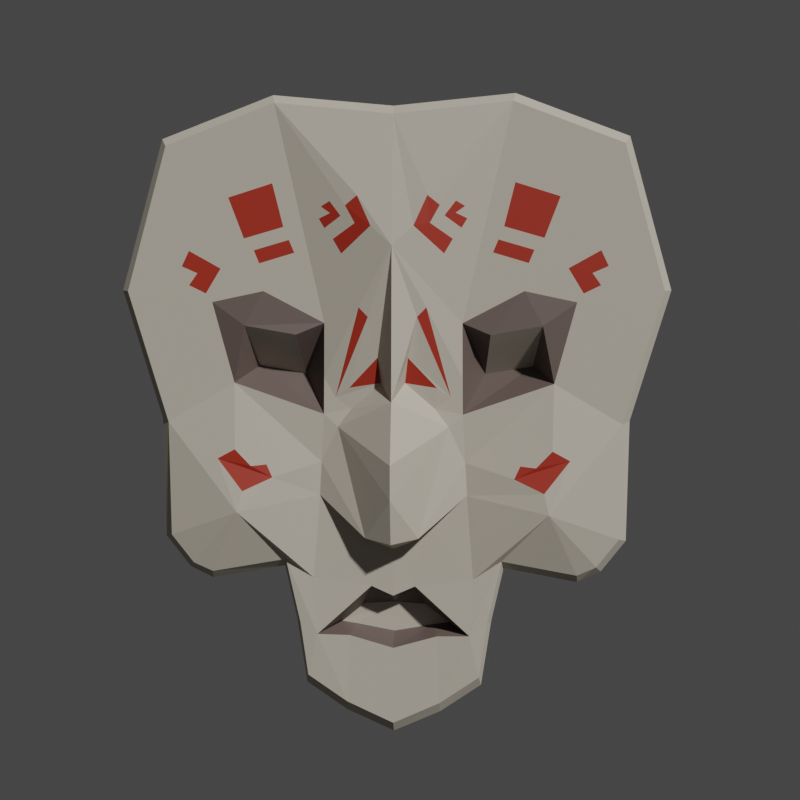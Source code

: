 # Source: boneMask.blend  (saved by Blender 3.4.6; exported with 4.5.12 LTS)
import bpy
from mathutils import Matrix  # noqa: F401  (used for matrix-valued properties, if any)

bpy.ops.wm.read_factory_settings(use_empty=True)
scene = bpy.context.scene
scene.name = 'Scene'

# ---- collections
col_collection = bpy.data.collections.new('Collection'); scene.collection.children.link(col_collection)

# ---- materials (node trees are filled in below, after node groups)
mat_bone = bpy.data.materials.new('bone')
mat_bone.alpha_threshold = 0.0
mat_bone.use_transparent_shadow = False
mat_bone.roughness = 0.5
mat_bone.line_color = (0.0, 0.0, 0.0, 1.0)
mat_boneblack = bpy.data.materials.new('boneBlack')
mat_boneblack.use_transparent_shadow = False
mat_bonered = bpy.data.materials.new('boneRed')
mat_bonered.use_transparent_shadow = False

# ---- material node trees
mat_bone.use_nodes = True; mat_bone.node_tree.nodes.clear()
_N = mat_bone.node_tree.nodes; _L = mat_bone.node_tree.links
n0 = _N.new('ShaderNodeOutputMaterial'); n0.name = 'Material Output'; n0.location = (300, 300)
n1 = _N.new('ShaderNodeBsdfPrincipled'); n1.name = 'Principled BSDF'; n1.location = (10, 300)
n1.distribution = 'GGX'
n1.subsurface_method = 'RANDOM_WALK_SKIN'
n1.inputs[0].default_value = (0.4969, 0.4467, 0.3678, 1.0)
n1.inputs[3].default_value = 1.45
n1.inputs[27].default_value = (0.0, 0.0, 0.0, 1.0)
n1.inputs[28].default_value = 1.0
_L.new(n1.outputs[0], n0.inputs[0])
n0.is_active_output = True
mat_boneblack.use_nodes = True; mat_boneblack.node_tree.nodes.clear()
_N = mat_boneblack.node_tree.nodes; _L = mat_boneblack.node_tree.links
n0 = _N.new('ShaderNodeBsdfPrincipled'); n0.name = 'Principled BSDF'; n0.location = (10, 300)
n0.distribution = 'GGX'
n0.subsurface_method = 'RANDOM_WALK_SKIN'
n0.inputs[0].default_value = (0.1178, 0.08553, 0.07493, 1.0)
n0.inputs[3].default_value = 1.45
n0.inputs[27].default_value = (0.0, 0.0, 0.0, 1.0)
n0.inputs[28].default_value = 1.0
n1 = _N.new('ShaderNodeOutputMaterial'); n1.name = 'Material Output'; n1.location = (300, 300)
_L.new(n0.outputs[0], n1.inputs[0])
n1.is_active_output = True
mat_bonered.use_nodes = True; mat_bonered.node_tree.nodes.clear()
_N = mat_bonered.node_tree.nodes; _L = mat_bonered.node_tree.links
n0 = _N.new('ShaderNodeBsdfPrincipled'); n0.name = 'Principled BSDF'; n0.location = (10, 300)
n0.distribution = 'GGX'
n0.subsurface_method = 'RANDOM_WALK_SKIN'
n0.inputs[0].default_value = (0.3519, 0.0255, 0.01113, 1.0)
n0.inputs[3].default_value = 1.45
n0.inputs[27].default_value = (0.0, 0.0, 0.0, 1.0)
n0.inputs[28].default_value = 1.0
n1 = _N.new('ShaderNodeOutputMaterial'); n1.name = 'Material Output'; n1.location = (300, 300)
_L.new(n0.outputs[0], n1.inputs[0])
n1.is_active_output = True

# ---- world
world_world = bpy.data.worlds.new('World'); scene.world = world_world
world_world.use_nodes = True; world_world.node_tree.nodes.clear()
_N = world_world.node_tree.nodes; _L = world_world.node_tree.links
n0 = _N.new('ShaderNodeOutputWorld'); n0.name = 'World Output'; n0.location = (300, 300)
n1 = _N.new('ShaderNodeBackground'); n1.name = 'Background'; n1.location = (10, 300)
n1.inputs[0].default_value = (0.05088, 0.05088, 0.05088, 1.0)
_L.new(n1.outputs[0], n0.inputs[0])
n0.is_active_output = True
world_world.color = (0.05088, 0.05088, 0.05088)
world_world.use_sun_shadow = False
world_world.sun_shadow_jitter_overblur = 0.0

# ---- cameras
cam_camera = bpy.data.cameras.new('Camera')
cam_camera.lens = 67.18
cam_camera.lens_unit = 'FOV'

# ---- meshes
me_plane_001 = bpy.data.meshes.new('Plane.001')
me_plane_001.from_pydata([(0.0, 2.186e-08, -0.5), (0.0, -0.09003, 0.0), (0.0, -0.06835, 0.5125), (0.2465, -2.635e-09, -0.3177), (0.2319, 6.201e-09, -0.04615), (0.2298, -1.368e-08, 0.2576), (0.5175, -0.06529, -0.3716), (0.2678, -0.0002478, -0.6002), (0.2568, -0.005856, -0.7917), (0.0, 4.279e-08, -0.8366), (0.1471, -0.0002028, -0.7948), (0.6065, -8.284e-09, 0.327), (0.5335, 7.623e-09, 0.05768), (0.4645, 0.1101, 0.1097), (0.3047, 0.1089, 0.08344), (0.4949, -0.01623, 0.2491), (0.3231, -0.01623, 0.2191), (0.2308, -4.325e-09, 0.07542), (0.4335, -1.076e-08, 0.3636), (0.0, -0.1165, -0.4663), (0.08828, -0.07354, -0.4514), (0.0, -0.1509, -0.3157), (0.0, 3.168e-08, -0.6579), (0.07354, 0.001593, -0.6257), (0.1296, 0.07642, -0.7709), (0.1845, 0.08114, -0.7636), (0.0, 0.07653, -0.7945), (0.0, 0.07653, -0.6934), (0.1038, 0.07824, -0.7011), (0.2406, 9.761e-10, -0.2067), (0.1847, -0.005945, -0.08806), (0.1396, 3.733e-09, -0.02779), (0.0, -0.1497, -0.2013), (0.3696, 0.02575, -0.5638), (0.3629, -0.001171, -0.5372), (0.775, 0.02575, 0.869), (0.7585, -2.537e-08, 0.8445), (0.0, 0.02575, -1.128), (9.313e-10, 5.878e-08, -1.094), (0.0, -0.003499, 0.9445), (0.0, 0.02575, 0.9731), (0.7835, 0.02575, -0.06551), (0.7585, 0.0001883, -0.0756), (0.8916, -4.2e-09, 0.3632), (0.9146, 0.02575, 0.3661), (0.2952, 0.02518, -0.9639), (0.2883, -0.001524, -0.9327), (0.394, -4.407e-08, 0.9834), (0.4003, 0.02575, 1.011), (0.7505, -0.006289, -0.4578), (0.7753, 0.02575, -0.4669), (0.6932, 0.02575, -0.5712), (0.6762, -0.006292, -0.5519), (0.6158, 0.02575, -0.6085), (0.6126, 2.051e-08, -0.5818), (0.3144, -0.001369, -0.7531), (0.3292, 0.02553, -0.7432), (0.1559, -0.0002857, -1.023), (0.1573, 0.02545, -1.058), (0.3478, 0.2268, -0.5308), (0.3696, 0.1982, -0.5638), (0.7513, 0.2268, 0.8474), (0.775, 0.1982, 0.869), (0.0, 0.2268, -1.097), (7.76e-09, 0.1982, -1.128), (0.0, 0.1982, 0.9731), (0.0, 0.2268, 0.9442), (0.7551, 0.2268, -0.06098), (0.7835, 0.1982, -0.06551), (0.9146, 0.1982, 0.3661), (0.8848, 0.2268, 0.3665), (0.2689, 0.2264, -0.9472), (0.2952, 0.1977, -0.9639), (0.4003, 0.1982, 1.011), (0.393, 0.2268, 0.9836), (0.7753, 0.1982, -0.4669), (0.7469, 0.2268, -0.4568), (0.6748, 0.2268, -0.5483), (0.6932, 0.1982, -0.5712), (0.6118, 0.2268, -0.5787), (0.6158, 0.1982, -0.6085), (0.3292, 0.198, -0.7432), (0.3011, 0.2266, -0.7379), (0.1573, 0.1979, -1.058), (0.1433, 0.2265, -1.033), (0.1697, -0.0266, 0.4866), (0.07014, -0.05516, 0.5773), (0.1154, -0.04508, 0.677), (0.1558, -0.03841, 0.6446), (0.1236, -0.04293, 0.5864), (0.1981, -0.02245, 0.5348), (0.2081, -0.02676, 0.6593), (0.1707, -0.03305, 0.6106), (0.2264, -0.01763, 0.5705), (0.2452, -0.01486, 0.6019), (0.2071, -0.0249, 0.6199), (0.238, -0.0187, 0.6416), (0.1122, -0.03511, 0.3108), (0.1932, 9.117e-10, 0.01074), (0.08113, -0.03649, 0.2788), (0.147, -0.006775, 0.04225), (0.05044, -0.02053, 0.1439), (0.04029, -0.008925, 0.0589), (0.4017, -3.084e-08, 0.7198), (0.3654, -2.493e-08, 0.5758), (0.4978, -1.853e-08, 0.5377), (0.5496, -2.374e-08, 0.6733), (0.3472, -2.342e-08, 0.5331), (0.3291, -2.192e-08, 0.4905), (0.4652, -1.764e-08, 0.4988), (0.4471, -1.58e-08, 0.4553), (0.6834, -1.339e-08, 0.4974), (0.5771, -1.239e-08, 0.4383), (0.6273, -8.987e-09, 0.3555), (0.6841, -8.955e-09, 0.3829), (0.6557, -1.104e-08, 0.4228), (0.7082, -1.091e-08, 0.4455), (0.4026, -0.03099, -0.2574), (0.5015, -0.05209, -0.3022), (0.5867, -0.0328, -0.1946), (0.5285, -0.03332, -0.1633), (0.4745, -0.0352, -0.2192), (0.4229, -0.02706, -0.2141), (0.0, 0.1005, 0.2342), (0.1097, 1.096e-08, -0.4189)], [], [(36, 18, 112, 111, 116, 43), (57, 46, 8, 10), (42, 6, 49), (5, 17, 14, 16), (1, 31, 98, 100, 102), (0, 124, 3, 29, 4, 31, 1), (50, 51, 78, 75), (44, 41, 68, 69), (7, 34, 6, 3), (8, 55, 34, 7), (9, 10, 24, 26), (35, 44, 69, 62), (40, 48, 73, 65), (14, 17, 4), (42, 119, 118, 117, 3, 6), (12, 11, 15, 13), (4, 12, 13, 14), (11, 18, 5, 16, 15), (14, 13, 15, 16), (58, 37, 64, 83), (0, 124, 20, 19), (1, 32, 30, 31), (4, 30, 29), (20, 21, 19), (26, 24, 25, 28, 27), (22, 23, 8, 7, 3, 124, 0), (8, 23, 28, 25), (23, 22, 27, 28), (10, 8, 25, 24), (29, 30, 20, 3), (31, 30, 4), (30, 32, 21, 20), (45, 58, 83, 72), (41, 50, 75, 68), (6, 34, 54, 52), (11, 12, 42, 43), (48, 35, 62, 73), (5, 108, 107, 104, 103, 106, 36, 47), (56, 45, 72, 81), (51, 53, 80, 78), (46, 55, 8), (2, 5, 85, 86, 87, 39), (49, 6, 52), (38, 57, 10, 9), (53, 33, 60, 80), (56, 33, 34, 55), (44, 35, 36, 43), (48, 40, 39, 47), (50, 41, 42, 49), (41, 44, 43, 42), (58, 45, 46, 57), (35, 48, 47, 36), (33, 53, 54, 34), (53, 51, 52, 54), (51, 50, 49, 52), (45, 56, 55, 46), (37, 58, 57, 38), (82, 71, 84, 63, 123, 70, 67, 76, 77, 79, 59), (82, 59, 60, 81), (70, 61, 62, 69), (74, 66, 65, 73), (76, 67, 68, 75), (67, 70, 69, 68), (84, 71, 72, 83), (61, 74, 73, 62), (59, 79, 80, 60), (79, 77, 78, 80), (77, 76, 75, 78), (71, 82, 81, 72), (63, 84, 83, 64), (33, 56, 81, 60), (39, 87, 88, 89, 90, 85, 5, 93, 92, 91, 47), (90, 89, 88, 87, 86, 85), (47, 91, 96, 95, 94, 93, 5), (94, 95, 96, 91, 92, 93), (5, 97, 98, 31, 4, 17), (97, 99, 98), (102, 100, 101), (101, 100, 98, 99, 97, 5, 2, 1, 102), (36, 106, 105, 104, 107, 109, 110, 108, 5, 18), (105, 106, 103, 104), (108, 110, 109, 107), (43, 116, 115, 114, 113, 112, 18, 11), (113, 114, 115, 116, 111, 112), (3, 117, 122, 121, 120, 119, 42, 12, 4, 29), (120, 121, 122, 117, 118, 119), (70, 123, 66, 74, 61), (20, 124, 3)])
me_plane_001.polygons.foreach_set('material_index', [0, 0, 0, 1, 0, 0, 0, 0, 0, 0, 1, 0, 0, 1, 0, 1, 1, 1, 0, 0, 0, 0, 0, 0, 0, 0, 1, 1, 1, 0, 0, 0, 0, 0, 0, 0, 0, 0, 0, 0, 0, 0, 0, 0, 0, 0, 0, 0, 0, 0, 0, 0, 0, 0, 0, 0, 0, 0, 0, 0, 0, 0, 0, 0, 0, 0, 0, 0, 0, 0, 0, 0, 2, 0, 2, 0, 2, 2, 0, 0, 2, 2, 0, 2, 0, 2, 0, 0])
_uv = me_plane_001.uv_layers.new(name='UVMap')
_uv.uv.foreach_set('vector', [0.9893, 0.9879, 0.7781, 0.75, 0.8551, 0.7916, 0.9113, 0.8196, 0.9166, 0.7957, 0.9894, 0.75, 0.6315, 0.01264, 0.75, 0.01447, 0.75, 0.07996, 0.6315, 0.09707, 0.9872, 0.4856, 0.8578, 0.25, 0.9863, 0.3084, 0.6841, 0.75, 0.6841, 0.6324, 0.6841, 0.625, 0.6841, 0.75, 0.5, 0.5, 0.6109, 0.5, 0.6538, 0.5455, 0.6169, 0.5509, 0.532, 0.5372, 0.5, 0.25, 0.6113, 0.25, 0.75, 0.25, 0.7231, 0.3522, 0.6841, 0.5, 0.6109, 0.5, 0.5, 0.5, 1.0, 0.3146, 0.9579, 0.25, 0.9579, 0.25, 1.0, 0.3146, 1.0, 0.75, 1.0, 0.5, 1.0, 0.5, 1.0, 0.75, 0.75, 0.1407, 0.9412, 0.05407, 0.8578, 0.25, 0.75, 0.25, 0.75, 0.07996, 0.8721, 0.01632, 0.9809, 0.02023, 0.75, 0.1407, 0.5, 0.116, 0.6315, 0.09707, 0.6315, 0.09707, 0.5, 0.116, 1.0, 1.0, 1.0, 0.75, 1.0, 0.75, 1.0, 1.0, 0.5, 1.0, 0.75, 1.0, 0.75, 1.0, 0.5, 1.0, 0.6841, 0.625, 0.6841, 0.6324, 0.6841, 0.5, 0.9862, 0.4881, 0.8947, 0.3801, 0.8522, 0.296, 0.8065, 0.3172, 0.75, 0.25, 0.8578, 0.25, 0.8568, 0.5, 0.8579, 0.75, 0.8579, 0.75, 0.8568, 0.5, 0.6841, 0.5, 0.8568, 0.5, 0.8568, 0.5, 0.6841, 0.5, 0.8579, 0.75, 0.7781, 0.75, 0.6841, 0.75, 0.6841, 0.75, 0.8579, 0.75, 0.6841, 0.5, 0.8568, 0.5, 0.8579, 0.75, 0.6841, 0.75, 0.6315, 0.0, 0.5, 0.0, 0.5, 0.0, 0.6315, 0.0, 0.5, 0.25, 0.6113, 0.25, 0.75, 0.25, 0.5, 0.25, 0.5, 0.5, 0.5, 0.448, 0.7022, 0.4314, 0.6109, 0.5, 0.6841, 0.5, 0.7022, 0.4314, 0.7231, 0.3522, 0.75, 0.25, 0.5, 0.3843, 0.5, 0.25, 0.5, 0.116, 0.6315, 0.09707, 0.75, 0.07996, 0.5982, 0.1626, 0.5, 0.1872, 0.5, 0.1872, 0.5982, 0.1626, 0.75, 0.07996, 0.75, 0.1407, 0.75, 0.25, 0.6113, 0.25, 0.5, 0.25, 0.75, 0.07996, 0.5982, 0.1626, 0.5982, 0.1626, 0.75, 0.07996, 0.5982, 0.1626, 0.5, 0.1872, 0.5, 0.1872, 0.5982, 0.1626, 0.6315, 0.09707, 0.75, 0.07996, 0.75, 0.07996, 0.6315, 0.09707, 0.7231, 0.3522, 0.7022, 0.4314, 0.75, 0.25, 0.75, 0.25, 0.6109, 0.5, 0.7022, 0.4314, 0.6841, 0.5, 0.7022, 0.4314, 0.5, 0.448, 0.5, 0.3843, 0.75, 0.25, 0.75, 0.0, 0.6315, 0.0, 0.6315, 0.0, 0.75, 0.0, 1.0, 0.5, 1.0, 0.3146, 1.0, 0.3146, 1.0, 0.5, 0.8578, 0.25, 0.985, 0.01141, 0.9818, 0.1843, 0.9483, 0.25, 0.8579, 0.75, 0.8568, 0.5, 0.9889, 0.4861, 0.9894, 0.75, 0.75, 1.0, 1.0, 1.0, 1.0, 1.0, 0.75, 1.0, 0.6841, 0.75, 0.7306, 0.8256, 0.7391, 0.8394, 0.7476, 0.8532, 0.7647, 0.9052, 0.856, 0.896, 0.9893, 0.9879, 0.7476, 0.9907, 0.9034, 0.0, 0.75, 0.0, 0.75, 0.0, 0.9034, 0.0, 0.9579, 0.25, 1.0, 0.1722, 1.0, 0.1722, 0.9579, 0.25, 0.75, 0.01447, 0.8721, 0.01632, 0.75, 0.07996, 0.5, 0.75, 0.6841, 0.75, 0.6253, 0.7973, 0.5491, 0.7985, 0.578, 0.8486, 0.5, 0.9872, 0.9863, 0.3084, 0.8578, 0.25, 0.9483, 0.25, 0.5, 0.01376, 0.6315, 0.01264, 0.6315, 0.09707, 0.5, 0.116, 1.0, 0.1722, 1.0, 0.0, 1.0, 0.0, 1.0, 0.1722, 0.9034, 0.0, 1.0, 0.0, 0.9809, 0.02023, 0.8721, 0.01632, 1.0, 0.75, 1.0, 1.0, 0.9893, 0.9879, 0.9894, 0.75, 0.75, 1.0, 0.5, 1.0, 0.5, 0.9872, 0.7476, 0.9907, 1.0, 0.3146, 1.0, 0.5, 0.9872, 0.4856, 0.9863, 0.3084, 1.0, 0.5, 1.0, 0.75, 0.9894, 0.75, 0.9889, 0.4861, 0.6315, 0.0, 0.75, 0.0, 0.75, 0.01447, 0.6315, 0.01264, 1.0, 1.0, 0.75, 1.0, 0.7476, 0.9907, 0.9893, 0.9879, 1.0, 0.0, 1.0, 0.1722, 0.9818, 0.1843, 0.985, 0.01141, 1.0, 0.1722, 0.9579, 0.25, 0.9483, 0.25, 0.9818, 0.1843, 0.9579, 0.25, 1.0, 0.3146, 0.9863, 0.3084, 0.9483, 0.25, 0.75, 0.0, 0.9034, 0.0, 0.8721, 0.01632, 0.75, 0.01447, 0.5, 0.0, 0.6315, 0.0, 0.6315, 0.01264, 0.5, 0.01376, 0.8583, 0.02511, 0.733, 0.01126, 0.62, 0.01334, 0.5, 0.01424, 0.5, 0.6485, 0.9889, 0.7471, 0.9808, 0.5022, 0.9847, 0.3159, 0.9587, 0.2535, 0.9807, 0.1947, 0.8956, 0.1075, 0.8583, 0.02511, 0.8956, 0.1075, 1.0, 0.0, 0.9034, 0.0, 0.9889, 0.7471, 0.9818, 0.9849, 1.0, 1.0, 1.0, 0.75, 0.746, 0.988, 0.5, 0.9869, 0.5, 1.0, 0.75, 1.0, 0.9847, 0.3159, 0.9808, 0.5022, 1.0, 0.5, 1.0, 0.3146, 0.9808, 0.5022, 0.9889, 0.7471, 1.0, 0.75, 1.0, 0.5, 0.62, 0.01334, 0.733, 0.01126, 0.75, 0.0, 0.6315, 0.0, 0.9818, 0.9849, 0.746, 0.988, 0.75, 1.0, 1.0, 1.0, 0.8956, 0.1075, 0.9807, 0.1947, 1.0, 0.1722, 1.0, 0.0, 0.9807, 0.1947, 0.9587, 0.2535, 0.9579, 0.25, 1.0, 0.1722, 0.9587, 0.2535, 0.9847, 0.3159, 1.0, 0.3146, 0.9579, 0.25, 0.733, 0.01126, 0.8583, 0.02511, 0.9034, 0.0, 0.75, 0.0, 0.5, 0.01424, 0.62, 0.01334, 0.6315, 0.0, 0.5, 0.0, 1.0, 0.0, 0.9034, 0.0, 0.9034, 0.0, 1.0, 0.0, 0.5, 0.9872, 0.578, 0.8486, 0.607, 0.8456, 0.587, 0.817, 0.6425, 0.8198, 0.6253, 0.7973, 0.6841, 0.75, 0.6603, 0.8381, 0.6189, 0.8373, 0.6427, 0.8627, 0.7476, 0.9907, 0.6425, 0.8198, 0.587, 0.817, 0.607, 0.8456, 0.578, 0.8486, 0.5491, 0.7985, 0.6253, 0.7973, 0.7476, 0.9907, 0.6427, 0.8627, 0.6642, 0.863, 0.644, 0.8493, 0.6715, 0.852, 0.6603, 0.8381, 0.6841, 0.75, 0.6715, 0.852, 0.644, 0.8493, 0.6642, 0.863, 0.6427, 0.8627, 0.6189, 0.8373, 0.6603, 0.8381, 0.6841, 0.75, 0.5892, 0.7095, 0.6538, 0.5455, 0.6109, 0.5, 0.6841, 0.5, 0.6841, 0.6324, 0.5892, 0.7095, 0.5642, 0.6758, 0.6538, 0.5455, 0.532, 0.5372, 0.6169, 0.5509, 0.54, 0.5847, 0.54, 0.5847, 0.6169, 0.5509, 0.6538, 0.5455, 0.5642, 0.6758, 0.5892, 0.7095, 0.6841, 0.75, 0.5, 0.75, 0.5, 0.5, 0.532, 0.5372, 0.9893, 0.9879, 0.856, 0.896, 0.823, 0.8351, 0.7476, 0.8532, 0.7391, 0.8394, 0.8038, 0.8186, 0.7921, 0.7986, 0.7306, 0.8256, 0.6841, 0.75, 0.7781, 0.75, 0.823, 0.8351, 0.856, 0.896, 0.7647, 0.9052, 0.7476, 0.8532, 0.7306, 0.8256, 0.7921, 0.7986, 0.8038, 0.8186, 0.7391, 0.8394, 0.9894, 0.75, 0.9166, 0.7957, 0.8899, 0.7864, 0.8986, 0.7691, 0.87, 0.7597, 0.8551, 0.7916, 0.7781, 0.75, 0.8579, 0.75, 0.87, 0.7597, 0.8986, 0.7691, 0.8899, 0.7864, 0.9166, 0.7957, 0.9113, 0.8196, 0.8551, 0.7916, 0.75, 0.25, 0.8065, 0.3172, 0.8125, 0.3509, 0.8379, 0.351, 0.8635, 0.3927, 0.8947, 0.3801, 0.9862, 0.4881, 0.8568, 0.5, 0.6841, 0.5, 0.7231, 0.3522, 0.8635, 0.3927, 0.8379, 0.351, 0.8125, 0.3509, 0.8065, 0.3172, 0.8522, 0.296, 0.8947, 0.3801, 0.9889, 0.7471, 0.5, 0.6485, 0.5, 0.9869, 0.746, 0.988, 0.9818, 0.9849, 0.75, 0.25, 0.6113, 0.25, 0.75, 0.25])
me_plane_001.materials.append(mat_bone)
me_plane_001.materials.append(mat_boneblack)
me_plane_001.materials.append(mat_bonered)
me_plane_001.update()

# ---- objects
ob_plane = bpy.data.objects.new('Plane', me_plane_001)
ob_bounding_sphere = bpy.data.objects.new('bounding_sphere', None)
ob_placeattach_box = bpy.data.objects.new('placeAttach_box', None)
ob_dynamic_box = bpy.data.objects.new('dynamic_box', None)
ob_static_box = bpy.data.objects.new('static_box', None)
ob_camera = bpy.data.objects.new('Camera', cam_camera)

# ---- transforms, parenting, visibility, modifiers, constraints
ob_plane.location = (0.0, 0.0, 0.0)
_m = ob_plane.modifiers.new('Mirror', 'MIRROR')
_m.use_clip = True
ob_bounding_sphere.location = (0.0, 0.0, 0.0)
ob_bounding_sphere.scale = (1.318, 1.318, 1.318)
ob_bounding_sphere.empty_display_type = 'SPHERE'
ob_placeattach_box.location = (0.0, 0.1028, 0.0)
ob_placeattach_box.scale = (1.046, 0.1459, 1.046)
ob_placeattach_box.empty_display_type = 'CUBE'
ob_dynamic_box.location = (0.0, 0.1028, 0.0)
ob_dynamic_box.scale = (1.046, 0.1459, 1.046)
ob_dynamic_box.empty_display_type = 'CUBE'
ob_static_box.location = (0.0, 0.1028, 0.0)
ob_static_box.scale = (1.046, 0.1459, 1.046)
ob_static_box.empty_display_type = 'CUBE'
ob_camera.location = (0.37, -4.943, 0.3783)
ob_camera.rotation_euler = (1.495, -2.455e-07, 0.07014)

# ---- collection membership
col_collection.objects.link(ob_plane)
col_collection.objects.link(ob_bounding_sphere)
col_collection.objects.link(ob_placeattach_box)
col_collection.objects.link(ob_dynamic_box)
col_collection.objects.link(ob_static_box)
col_collection.objects.link(ob_camera)

# ---- scene / render settings (as saved in the file)
scene.camera = ob_camera
scene.frame_start = 1; scene.frame_end = 250; scene.frame_set(1)
scene.render.engine = 'BLENDER_EEVEE_NEXT'
scene.render.resolution_x = 1080
scene.cycles.sampling_pattern = 'TABULATED_SOBOL'
scene.cycles.use_light_tree = False
scene.view_settings.view_transform = 'Filmic'
bpy.context.view_layer.update()

# ---- added for rendering (the .blend has no usable light): sun
light_auto_sun = bpy.data.lights.new('AutoSun', 'SUN')
light_auto_sun.energy = 3.0
light_auto_sun.angle = 0.0523599
ob_auto_sun = bpy.data.objects.new('AutoSun', light_auto_sun)
scene.collection.objects.link(ob_auto_sun)
ob_auto_sun.rotation_euler = (0.872665, 0.174533, 0.523599)
bpy.context.view_layer.update()
